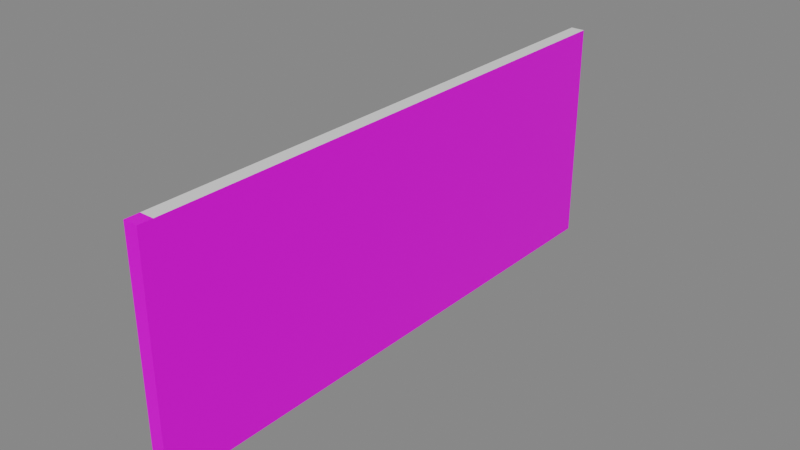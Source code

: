 # Source: walls.blend  (saved by Blender 4.4.30; exported with 4.5.12 LTS)
import bpy
from mathutils import Matrix  # noqa: F401  (used for matrix-valued properties, if any)

bpy.ops.wm.read_factory_settings(use_empty=True)
scene = bpy.context.scene
scene.name = 'Scene'

# ---- collections
col_collection = bpy.data.collections.new('Collection'); scene.collection.children.link(col_collection)

# ---- images (referenced by path relative to the original .blend; pixels are not part of the script)
import os
ASSET_DIR = os.environ.get("B2B_ASSET_DIR", "")  # directory of the original .blend (textures are referenced by path, not embedded)
HERE = os.path.dirname(os.path.abspath(__file__))  # packed textures are extracted next to this script under _unpacked/

def load_image(name, relpath, width, height, colorspace="sRGB"):
    """Load a texture the original file referenced (path relative to the .blend, or extracted next to this script)."""
    p = next((c for c in (os.path.join(HERE, relpath), os.path.join(ASSET_DIR, relpath)) if relpath and os.path.exists(c)), "")
    if p:
        img = bpy.data.images.load(p, check_existing=True)
        img.name = name
    else:  # same state as the original file: an image datablock whose file is absent (Cycles renders it pink)
        img = bpy.data.images.new(name, width, height)
        img.source = "FILE"
        img.filepath = "//" + (relpath or name)
    img.colorspace_settings.name = colorspace
    return img
img_brickwall_base_color_png = load_image('BrickWall_Base_color.png', 'BrickWall_Base_color.png', 1024, 1024, 'sRGB')
img_tapeta_1_jpg = load_image('tapeta 1.jpg', 'tapeta 1.jpg', 1024, 1024, 'sRGB')

# ---- materials (node trees are filled in below, after node groups)
mat_inside = bpy.data.materials.new('Inside')
mat_mid = bpy.data.materials.new('Mid')
mat_outside = bpy.data.materials.new('Outside')
mat_top = bpy.data.materials.new('Top')

# ---- material node trees
mat_inside.use_nodes = True; mat_inside.node_tree.nodes.clear()
_N = mat_inside.node_tree.nodes; _L = mat_inside.node_tree.links
n0 = _N.new('ShaderNodeBsdfPrincipled'); n0.name = 'Principled BSDF'; n0.location = (10, 300)
n1 = _N.new('ShaderNodeOutputMaterial'); n1.name = 'Material Output'; n1.location = (300, 300)
n2 = _N.new('ShaderNodeUVMap'); n2.name = 'UV Map'; n2.location = (-611, 178)
n2.uv_map = 'UVMap'
n3 = _N.new('ShaderNodeTexImage'); n3.name = 'Image Texture'; n3.location = (-349, 261)
n3.image = img_brickwall_base_color_png
_L.new(n0.outputs[0], n1.inputs[0])
_L.new(n3.outputs[0], n0.inputs[0])
_L.new(n2.outputs[0], n3.inputs[0])
n1.is_active_output = True
mat_mid.use_nodes = True; mat_mid.node_tree.nodes.clear()
_N = mat_mid.node_tree.nodes; _L = mat_mid.node_tree.links
n0 = _N.new('ShaderNodeBsdfPrincipled'); n0.name = 'Principled BSDF'; n0.location = (10, 300)
n0.inputs[0].default_value = (0.8001, 0.4211, 0.1917, 1.0)
n1 = _N.new('ShaderNodeOutputMaterial'); n1.name = 'Material Output'; n1.location = (300, 300)
_L.new(n0.outputs[0], n1.inputs[0])
n1.is_active_output = True
mat_outside.use_nodes = True; mat_outside.node_tree.nodes.clear()
_N = mat_outside.node_tree.nodes; _L = mat_outside.node_tree.links
n0 = _N.new('ShaderNodeBsdfPrincipled'); n0.name = 'Principled BSDF'; n0.location = (10, 300)
n1 = _N.new('ShaderNodeOutputMaterial'); n1.name = 'Material Output'; n1.location = (300, 300)
n2 = _N.new('ShaderNodeTexImage'); n2.name = 'Image Texture'; n2.location = (-280, 280)
n2.image = img_tapeta_1_jpg
_L.new(n0.outputs[0], n1.inputs[0])
_L.new(n2.outputs[0], n0.inputs[0])
n1.is_active_output = True
mat_top.use_nodes = True; mat_top.node_tree.nodes.clear()
_N = mat_top.node_tree.nodes; _L = mat_top.node_tree.links
n0 = _N.new('ShaderNodeBsdfPrincipled'); n0.name = 'Principled BSDF'; n0.location = (10, 300)
n1 = _N.new('ShaderNodeOutputMaterial'); n1.name = 'Material Output'; n1.location = (300, 300)
_L.new(n0.outputs[0], n1.inputs[0])
n1.is_active_output = True

# ---- world
world_world = bpy.data.worlds.new('World'); scene.world = world_world
world_world.use_nodes = True; world_world.node_tree.nodes.clear()
_N = world_world.node_tree.nodes; _L = world_world.node_tree.links
n0 = _N.new('ShaderNodeOutputWorld'); n0.name = 'World Output'; n0.location = (220, 320)
n1 = _N.new('ShaderNodeBackground'); n1.name = 'Background'; n1.location = (20, 320)
n1.inputs[0].default_value = (0.214, 0.214, 0.214, 1.0)
_L.new(n1.outputs[0], n0.inputs[0])
n0.is_active_output = True
world_world.color = (0.05088, 0.05088, 0.05088)
world_world.use_sun_shadow = False
world_world.sun_shadow_jitter_overblur = 0.0

# ---- meshes
me_plane = bpy.data.meshes.new('Plane')
me_plane.from_pydata([(0.125, 4.875, 4.0), (0.125, 4.875, 5.7e-15), (0.125, -4.875, 4.0), (0.125, -4.875, 5.7e-15), (0.125, 4.875, 0.75), (0.125, -4.875, 0.75), (-0.125, 4.875, 5.7e-15), (-0.125, -4.875, 4.0), (-0.125, -4.875, 5.7e-15), (-0.125, 4.875, 0.75), (-0.125, -4.875, 0.75), (-0.125, 4.875, 4.0), (0.125, 4.875, 0.75), (0.125, -4.875, 0.75), (-0.125, -4.875, 0.75), (-0.125, 4.875, 0.75), (0.125, -1.625, 5.7e-15), (0.125, 1.625, 5.7e-15), (0.125, 1.625, 4.0), (0.125, -1.625, 4.0), (0.125, -1.625, 0.75), (0.125, 1.625, 0.75), (-0.125, -1.625, 5.7e-15), (-0.125, 1.625, 5.7e-15), (-0.125, -1.625, 0.75), (-0.125, 1.625, 0.75), (-0.125, 1.625, 4.0), (-0.125, -1.625, 4.0), (0.125, 4.875, 2.8), (0.125, -4.875, 2.8), (-0.125, -4.875, 2.8), (-0.125, 4.875, 2.8), (-0.125, -1.625, 2.8), (-0.125, 1.625, 2.8), (0.125, -1.625, 2.8), (0.125, 1.625, 2.8), (0.125, 1.625, 0.75), (0.125, -1.625, 0.75), (-0.125, 1.625, 0.75), (-0.125, -1.625, 0.75)], [], [(21, 17, 1, 4), (35, 21, 4, 28), (25, 9, 6, 23), (33, 31, 9, 25), (18, 0, 11, 26), (36, 12, 15, 38), (2, 19, 27, 7), (19, 18, 26, 27), (30, 32, 24, 10), (10, 24, 22, 8), (29, 5, 20, 34), (5, 3, 16, 20), (19, 34, 35, 18), (27, 26, 33, 32), (26, 11, 31, 33), (7, 27, 32, 30), (2, 29, 34, 19), (18, 35, 28, 0), (13, 37, 39, 14)])
me_plane.polygons.foreach_set('material_index', [0, 0, 2, 2, 3, 1, 3, 3, 2, 2, 0, 0, 0, 2, 2, 2, 0, 0, 1])
_uv = me_plane.uv_layers.new(name='UVMap')
_uv.uv.foreach_set('vector', [0.6624, 0.07499, 0.6624, -1.823e-06, 0.9874, -1.863e-06, 0.9874, 0.07499, 0.6624, 0.28, 0.6624, 0.07499, 0.9874, 0.07499, 0.9874, 0.28, 0.3125, 0.07499, -0.0125, 0.07499, -0.0125, -1.863e-06, 0.3125, -1.823e-06, 0.3125, 0.28, -0.0125, 0.28, -0.0125, 0.07499, 0.3125, 0.07499, 0.6624, 0.3999, 0.9874, 0.3999, 0.9874, 0.4356, 0.6624, 0.4356, 0.6624, 0.3999, 0.9874, 0.3999, 0.9874, 0.4356, 0.6624, 0.4356, 0.01249, 0.3999, 0.3375, 0.3999, 0.3375, 0.4356, 0.01249, 0.4356, 0.3375, 0.3999, 0.6624, 0.3999, 0.6624, 0.4356, 0.3375, 0.4356, 0.9624, 0.28, 0.6374, 0.28, 0.6374, 0.07499, 0.9624, 0.07499, 0.9624, 0.07499, 0.6374, 0.07499, 0.6374, -1.783e-06, 0.9624, -1.743e-06, 0.01249, 0.28, 0.01249, 0.07499, 0.3375, 0.07499, 0.3375, 0.28, 0.01249, 0.07499, 0.01249, -1.744e-06, 0.3375, -1.784e-06, 0.3375, 0.07499, 0.3375, 0.3999, 0.3375, 0.28, 0.6624, 0.28, 0.6624, 0.3999, 0.6374, 0.3999, 0.3125, 0.3999, 0.3125, 0.28, 0.6374, 0.28, 0.3125, 0.3999, -0.0125, 0.3999, -0.0125, 0.28, 0.3125, 0.28, 0.9624, 0.3999, 0.6374, 0.3999, 0.6374, 0.28, 0.9624, 0.28, 0.01249, 0.3999, 0.01249, 0.28, 0.3375, 0.28, 0.3375, 0.3999, 0.6624, 0.3999, 0.6624, 0.28, 0.9874, 0.28, 0.9874, 0.3999, 0.01249, 0.3999, 0.3375, 0.3999, 0.3375, 0.4356, 0.01249, 0.4356])
me_plane.materials.append(mat_inside)
me_plane.materials.append(mat_mid)
me_plane.materials.append(mat_outside)
me_plane.materials.append(mat_top)
me_plane.update()
me_plane_002 = bpy.data.meshes.new('Plane.002')
me_plane_002.from_pydata([(0.125, -0.125, 4.0), (0.125, -0.125, 0.75), (0.125, 0.125, 0.75), (-0.125, -0.125, -2.384e-07), (-0.125, 0.125, -2.384e-07), (-0.125, -0.125, 0.75), (-0.125, 0.125, 0.75), (0.125, 0.125, 4.0), (0.125, 0.125, 0.0), (-0.125, 0.125, 4.0), (0.125, -0.125, 0.0), (-0.125, -0.125, 4.0), (-0.125, -0.125, 4.0), (-0.125, 0.125, 4.0), (0.125, -0.125, 0.75), (0.125, 0.125, 0.75), (-0.125, -0.125, 0.75), (-0.125, 0.125, 0.75)], [], [(1, 10, 8, 2), (0, 1, 2, 7), (5, 6, 4, 3), (11, 9, 6, 5), (2, 8, 4, 6), (7, 2, 6, 9), (1, 5, 3, 10), (0, 11, 5, 1), (0, 7, 13, 12), (14, 15, 17, 16)])
_uv = me_plane_002.uv_layers.new(name='UVMap')
_uv.uv.foreach_set('vector', [-0.0125, 0.07499, -0.0125, -1.744e-06, 0.01249, -1.744e-06, 0.01249, 0.07499, -0.0125, 0.3999, -0.0125, 0.07499, 0.01249, 0.07499, 0.01249, 0.3999, 0.9874, 0.07499, 0.9624, 0.07499, 0.9624, -1.743e-06, 0.9874, -1.743e-06, 0.9874, 0.3999, 0.9624, 0.3999, 0.9624, 0.07499, 0.9874, 0.07499, -0.0125, 0.07499, -0.0125, -1.744e-06, 0.01249, -1.744e-06, 0.01249, 0.07499, -0.0125, 0.3999, -0.0125, 0.07499, 0.01249, 0.07499, 0.01249, 0.3999, 0.9874, 0.07499, 0.9624, 0.07499, 0.9624, -1.743e-06, 0.9874, -1.743e-06, 0.9874, 0.3999, 0.9624, 0.3999, 0.9624, 0.07499, 0.9874, 0.07499, -0.0125, 0.3999, 0.01249, 0.3999, 0.01249, 0.4356, -0.0125, 0.4356, -0.0125, 0.3999, 0.01249, 0.3999, 0.01249, 0.4356, -0.0125, 0.4356])
me_plane_002.materials.append(mat_inside)
me_plane_002.update()
me_plane_007 = bpy.data.meshes.new('Plane.007')
me_plane_007.from_pydata([(0.125, -1.625, 5.7e-15), (0.125, 1.625, 5.7e-15), (0.125, -1.625, 0.75), (0.125, 1.625, 0.75), (-0.125, -1.625, 5.7e-15), (-0.125, 1.625, 5.7e-15), (-0.125, -1.625, 0.75), (-0.125, 1.625, 0.75), (-0.125, -1.625, 2.8), (-0.125, 1.625, 2.8), (0.125, -1.625, 2.8), (0.125, 1.625, 2.8), (0.125, 1.625, 0.75), (0.125, -1.625, 0.75), (-0.125, 1.625, 0.75), (-0.125, -1.625, 0.75)], [], [(8, 9, 7, 6), (6, 7, 5, 4), (10, 2, 3, 11), (2, 0, 1, 3), (13, 12, 14, 15)])
me_plane_007.polygons.foreach_set('material_index', [2, 2, 0, 0, 1])
_uv = me_plane_007.uv_layers.new(name='UVMap')
_uv.uv.foreach_set('vector', [0.6374, 0.28, 0.3125, 0.28, 0.3125, 0.07499, 0.6374, 0.07499, 0.6374, 0.07499, 0.3125, 0.07499, 0.3125, -1.823e-06, 0.6374, -1.783e-06, 0.3375, 0.28, 0.3375, 0.07499, 0.6624, 0.07499, 0.6624, 0.28, 0.3375, 0.07499, 0.3375, -1.784e-06, 0.6624, -1.823e-06, 0.6624, 0.07499, 0.3375, 0.3999, 0.6624, 0.3999, 0.6624, 0.4356, 0.3375, 0.4356])
me_plane_007.materials.append(mat_inside)
me_plane_007.materials.append(mat_mid)
me_plane_007.materials.append(mat_outside)
me_plane_007.materials.append(mat_top)
me_plane_007.update()

# ---- objects
ob_wall = bpy.data.objects.new('Wall', me_plane)
ob_wall_joiner = bpy.data.objects.new('Wall Joiner', me_plane_002)
ob_door_hole = bpy.data.objects.new('Door Hole', me_plane_007)

# ---- transforms, parenting, visibility, modifiers, constraints
ob_wall.location = (0.0, 0.0, 0.0)
ob_wall_joiner.location = (0.0, -5.0, 0.0)
ob_door_hole.location = (0.0, 0.0, 0.0)

# ---- collection membership
col_collection.objects.link(ob_wall)
col_collection.objects.link(ob_wall_joiner)
col_collection.objects.link(ob_door_hole)

# ---- scene / render settings (as saved in the file)
scene.frame_start = 1; scene.frame_end = 250; scene.frame_set(0)
scene.render.engine = 'CYCLES'
scene.view_settings.view_transform = 'Filmic'
bpy.context.view_layer.update()

# ---- added for rendering (the .blend has no active camera and no usable light): camera, sun
cam_auto = bpy.data.cameras.new('AutoCamera')
cam_auto.lens = 50.0
cam_auto.sensor_width = 36.0
cam_auto.clip_end = 1000.0
ob_auto_camera = bpy.data.objects.new('AutoCamera', cam_auto)
scene.collection.objects.link(ob_auto_camera)
ob_auto_camera.location = (9.96766, -12.0862, 9.97413)
ob_auto_camera.rotation_euler = (1.09748, -7.21219e-08, 0.694738)
scene.camera = ob_auto_camera
light_auto_sun = bpy.data.lights.new('AutoSun', 'SUN')
light_auto_sun.energy = 3.0
light_auto_sun.angle = 0.0523599
ob_auto_sun = bpy.data.objects.new('AutoSun', light_auto_sun)
scene.collection.objects.link(ob_auto_sun)
ob_auto_sun.rotation_euler = (0.872665, 0.174533, 0.523599)
bpy.context.view_layer.update()

